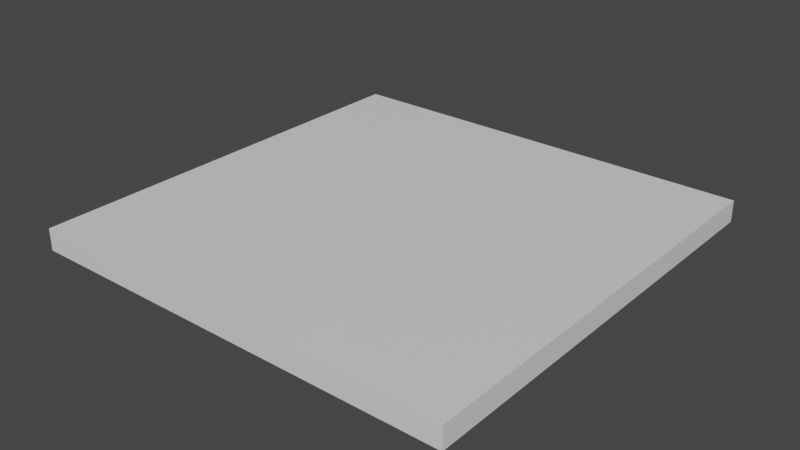 # Source: roof.blend  (saved by Blender 2.82.7; exported with 4.5.12 LTS)
import bpy
from mathutils import Matrix  # noqa: F401  (used for matrix-valued properties, if any)

bpy.ops.wm.read_factory_settings(use_empty=True)
scene = bpy.context.scene
scene.name = 'Scene'

# ---- collections
col_roof_1m = bpy.data.collections.new('roof-1m'); scene.collection.children.link(col_roof_1m)

# ---- materials (node trees are filled in below, after node groups)
mat_material = bpy.data.materials.new('Material')
mat_material.alpha_threshold = 0.0
mat_material.use_transparent_shadow = False
mat_material.line_color = (0.0, 0.0, 0.0, 1.0)

# ---- material node trees
mat_material.use_nodes = True; mat_material.node_tree.nodes.clear()
_N = mat_material.node_tree.nodes; _L = mat_material.node_tree.links
n0 = _N.new('ShaderNodeOutputMaterial'); n0.name = 'Material Output'; n0.location = (300, 300)
n1 = _N.new('ShaderNodeBsdfPrincipled'); n1.name = 'Principled BSDF'; n1.location = (10, 300)
n1.distribution = 'GGX'
n1.subsurface_method = 'BURLEY'
n1.inputs[2].default_value = 0.4
n1.inputs[3].default_value = 1.45
n1.inputs[27].default_value = (0.0, 0.0, 0.0, 1.0)
n1.inputs[28].default_value = 1.0
_L.new(n1.outputs[0], n0.inputs[0])
n0.is_active_output = True

# ---- world
world_world = bpy.data.worlds.new('World'); scene.world = world_world
world_world.use_nodes = True; world_world.node_tree.nodes.clear()
_N = world_world.node_tree.nodes; _L = world_world.node_tree.links
n0 = _N.new('ShaderNodeOutputWorld'); n0.name = 'World Output'; n0.location = (300, 300)
n1 = _N.new('ShaderNodeBackground'); n1.name = 'Background'; n1.location = (10, 300)
n1.inputs[0].default_value = (0.05088, 0.05088, 0.05088, 1.0)
_L.new(n1.outputs[0], n0.inputs[0])
n0.is_active_output = True
world_world.color = (0.05088, 0.05088, 0.05088)
world_world.use_sun_shadow = False
world_world.sun_shadow_jitter_overblur = 0.0

# ---- meshes
me_cube_001 = bpy.data.meshes.new('Cube.001')
me_cube_001.from_pydata([(1.0, 0.0, 0.0), (0.0, 0.0, 0.0), (1.0, 0.0, -0.05), (0.0, 0.0, -0.05), (1.0, -1.0, 0.0), (1.0, -1.0, -0.05), (0.0, -1.0, 0.0), (0.0, -1.0, -0.05)], [], [(0, 2, 3, 1), (1, 3, 7, 6), (4, 6, 7, 5), (0, 1, 6, 4), (2, 0, 4, 5), (3, 2, 5, 7)])
_uv = me_cube_001.uv_layers.new(name='UVMap')
_uv.uv.foreach_set('vector', [0.8264, 0.9176, 0.8243, 0.9197, 0.8243, 0.8333, 0.8264, 0.8354, 0.8264, 0.8354, 0.8243, 0.8333, 0.9107, 0.8325, 0.9087, 0.835, 0.9087, 0.918, 0.9087, 0.835, 0.9107, 0.8325, 0.9107, 0.9205, 0.8264, 0.9176, 0.8264, 0.8354, 0.9087, 0.835, 0.9087, 0.918, 0.8243, 0.9197, 0.8264, 0.9176, 0.9087, 0.918, 0.9107, 0.9205, 0.25, 0.5, 0.0, 0.5, 2.98e-08, 0.25, 0.25, 0.25])
me_cube_001.materials.append(mat_material)
me_cube_001.use_remesh_preserve_volume = False
me_cube_001.use_remesh_preserve_attributes = False
me_cube_001.use_mirror_vertex_groups = False
me_cube_001.update()

# ---- objects
ob_roof_1m = bpy.data.objects.new('roof-1m', me_cube_001)

# ---- transforms, parenting, visibility, modifiers, constraints
ob_roof_1m.location = (-0.5, 0.0, 0.0)
ob_roof_1m.lock_rotations_4d = False
ob_roof_1m.empty_display_type = 'ARROWS'
ob_roof_1m.lineart.crease_threshold = 0.0

# ---- collection membership
col_roof_1m.objects.link(ob_roof_1m)

# ---- scene / render settings (as saved in the file)
scene.frame_start = 1; scene.frame_end = 250; scene.frame_set(53)
scene.render.engine = 'BLENDER_EEVEE_NEXT'
scene.cycles.use_denoising = False
scene.cycles.samples = 128
scene.cycles.sampling_pattern = 'TABULATED_SOBOL'
scene.cycles.use_adaptive_sampling = False
scene.cycles.use_light_tree = False
scene.view_settings.view_transform = 'Filmic'
bpy.context.view_layer.update()

# ---- added for rendering (the .blend has no active camera and no usable light): camera, sun
cam_auto = bpy.data.cameras.new('AutoCamera')
cam_auto.lens = 50.0
cam_auto.sensor_width = 36.0
cam_auto.clip_end = 1000.0
ob_auto_camera = bpy.data.objects.new('AutoCamera', cam_auto)
scene.collection.objects.link(ob_auto_camera)
ob_auto_camera.location = (1.30928, -2.07114, 1.02243)
ob_auto_camera.rotation_euler = (1.09748, -7.21219e-08, 0.694738)
scene.camera = ob_auto_camera
light_auto_sun = bpy.data.lights.new('AutoSun', 'SUN')
light_auto_sun.energy = 3.0
light_auto_sun.angle = 0.0523599
ob_auto_sun = bpy.data.objects.new('AutoSun', light_auto_sun)
scene.collection.objects.link(ob_auto_sun)
ob_auto_sun.rotation_euler = (0.872665, 0.174533, 0.523599)
bpy.context.view_layer.update()
